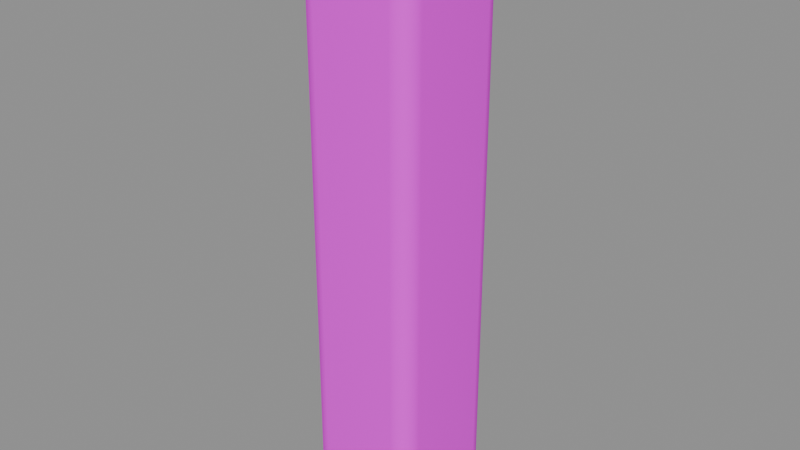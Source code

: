 # Source: wall_pier.blend  (saved by Blender 5.2.45; exported with 4.5.12 LTS)
import bpy
from mathutils import Matrix  # noqa: F401  (used for matrix-valued properties, if any)

bpy.ops.wm.read_factory_settings(use_empty=True)
scene = bpy.context.scene
scene.name = '厚白墙柱'

# ---- collections
col_sea_scene_blb_wall_pier = bpy.data.collections.new('SEA-SCENE-BLB-WALL-PIER'); scene.collection.children.link(col_sea_scene_blb_wall_pier)

# ---- images (referenced by path relative to the original .blend; pixels are not part of the script)
import os
ASSET_DIR = os.environ.get("B2B_ASSET_DIR", "")  # directory of the original .blend (textures are referenced by path, not embedded)
HERE = os.path.dirname(os.path.abspath(__file__))  # packed textures are extracted next to this script under _unpacked/

def load_image(name, relpath, width, height, colorspace="sRGB"):
    """Load a texture the original file referenced (path relative to the .blend, or extracted next to this script)."""
    p = next((c for c in (os.path.join(HERE, relpath), os.path.join(ASSET_DIR, relpath)) if relpath and os.path.exists(c)), "")
    if p:
        img = bpy.data.images.load(p, check_existing=True)
        img.name = name
    else:  # same state as the original file: an image datablock whose file is absent (Cycles renders it pink)
        img = bpy.data.images.new(name, width, height)
        img.source = "FILE"
        img.filepath = "//" + (relpath or name)
    img.colorspace_settings.name = colorspace
    return img
img_sea_cozy_8x8_512_png = load_image('sea_cozy_8x8_512.png', 'sea_cozy_8x8_512.png', 1024, 1024, 'sRGB')

# ---- materials (node trees are filled in below, after node groups)
mat_sea_matte = bpy.data.materials.new('SEA_Matte')

# ---- material node trees
mat_sea_matte.use_nodes = True; mat_sea_matte.node_tree.nodes.clear()
_N = mat_sea_matte.node_tree.nodes; _L = mat_sea_matte.node_tree.links
n0 = _N.new('ShaderNodeUVMap'); n0.name = 'UV Map'; n0.location = (0, 0)
n0.width = 160
n0.uv_map = 'PaletteUV'
n1 = _N.new('ShaderNodeTexImage'); n1.name = 'Image Texture'; n1.location = (0, 0)
n1.image = img_sea_cozy_8x8_512_png
n1.interpolation = 'Closest'
n2 = _N.new('ShaderNodeBsdfPrincipled'); n2.name = 'Principled BSDF'; n2.location = (0, 0)
n2.inputs[2].default_value = 0.62
n2.inputs[10].default_value = 0.005
n2.inputs[13].default_value = 0.25
n3 = _N.new('ShaderNodeOutputMaterial'); n3.name = 'Material Output'; n3.location = (0, 0)
n4 = _N.new('ShaderNodeHueSaturation'); n4.name = 'Hue/Saturation/Value'; n4.location = (0, 0)
n4.width = 160
n5 = _N.new('ShaderNodeSeparateXYZ'); n5.name = 'Separate XYZ'; n5.location = (0, 0)
n6 = _N.new('ShaderNodeMath'); n6.name = 'Math'; n6.location = (0, 0)
n6.operation = 'MULTIPLY'
n6.inputs[1].default_value = 8.0
n7 = _N.new('ShaderNodeMath'); n7.name = 'Math.001'; n7.location = (0, 0)
n7.operation = 'FLOOR'
n8 = _N.new('ShaderNodeMath'); n8.name = 'Math.002'; n8.location = (0, 0)
n8.operation = 'COMPARE'
n8.inputs[1].default_value = 5.0
n8.inputs[2].default_value = 0.01
n9 = _N.new('ShaderNodeMath'); n9.name = 'Math.003'; n9.location = (0, 0)
n9.operation = 'MULTIPLY'
n9.inputs[1].default_value = 8.0
n10 = _N.new('ShaderNodeMath'); n10.name = 'Math.004'; n10.location = (0, 0)
n10.operation = 'FLOOR'
n11 = _N.new('ShaderNodeMath'); n11.name = 'Math.005'; n11.location = (0, 0)
n11.operation = 'COMPARE'
n11.inputs[1].default_value = 5.0
n11.inputs[2].default_value = 0.01
n12 = _N.new('ShaderNodeMath'); n12.name = 'Math.006'; n12.location = (0, 0)
n12.operation = 'MULTIPLY'
n13 = _N.new('ShaderNodeMath'); n13.name = 'Math.007'; n13.location = (0, 0)
n13.operation = 'MULTIPLY'
n13.inputs[1].default_value = 8.0
n14 = _N.new('ShaderNodeMath'); n14.name = 'Math.008'; n14.location = (0, 0)
n14.operation = 'FLOOR'
n15 = _N.new('ShaderNodeMath'); n15.name = 'Math.009'; n15.location = (0, 0)
n15.operation = 'COMPARE'
n15.inputs[1].default_value = 4.0
n15.inputs[2].default_value = 0.01
n16 = _N.new('ShaderNodeMath'); n16.name = 'Math.010'; n16.location = (0, 0)
n16.operation = 'MULTIPLY'
n16.inputs[1].default_value = 8.0
n17 = _N.new('ShaderNodeMath'); n17.name = 'Math.011'; n17.location = (0, 0)
n17.operation = 'FLOOR'
n18 = _N.new('ShaderNodeMath'); n18.name = 'Math.012'; n18.location = (0, 0)
n18.operation = 'COMPARE'
n18.inputs[1].default_value = 1.0
n18.inputs[2].default_value = 0.01
n19 = _N.new('ShaderNodeMath'); n19.name = 'Math.013'; n19.location = (0, 0)
n19.operation = 'MULTIPLY'
n20 = _N.new('ShaderNodeMath'); n20.name = 'Math.014'; n20.location = (0, 0)
n20.operation = 'MULTIPLY_ADD'
n20.inputs[1].default_value = -0.016
n21 = _N.new('ShaderNodeMath'); n21.name = 'Math.015'; n21.location = (0, 0)
n21.operation = 'MULTIPLY_ADD'
n21.inputs[1].default_value = 0.26
n21.inputs[2].default_value = 1.0
n22 = _N.new('ShaderNodeMath'); n22.name = 'Math.016'; n22.location = (0, 0)
n22.operation = 'MULTIPLY_ADD'
n22.inputs[1].default_value = -0.24
n22.inputs[2].default_value = 1.04
_L.new(n0.outputs[0], n1.inputs[0])
_L.new(n1.outputs[0], n4.inputs[4])
_L.new(n4.outputs[0], n2.inputs[0])
_L.new(n2.outputs[0], n3.inputs[0])
_L.new(n0.outputs[0], n5.inputs[0])
_L.new(n5.outputs[0], n6.inputs[0])
_L.new(n6.outputs[0], n7.inputs[0])
_L.new(n7.outputs[0], n8.inputs[0])
_L.new(n5.outputs[1], n9.inputs[0])
_L.new(n9.outputs[0], n10.inputs[0])
_L.new(n10.outputs[0], n11.inputs[0])
_L.new(n8.outputs[0], n12.inputs[0])
_L.new(n11.outputs[0], n12.inputs[1])
_L.new(n5.outputs[0], n13.inputs[0])
_L.new(n13.outputs[0], n14.inputs[0])
_L.new(n14.outputs[0], n15.inputs[0])
_L.new(n5.outputs[1], n16.inputs[0])
_L.new(n16.outputs[0], n17.inputs[0])
_L.new(n17.outputs[0], n18.inputs[0])
_L.new(n15.outputs[0], n19.inputs[0])
_L.new(n18.outputs[0], n19.inputs[1])
_L.new(n12.outputs[0], n20.inputs[0])
_L.new(n20.outputs[0], n4.inputs[0])
_L.new(n12.outputs[0], n21.inputs[0])
_L.new(n21.outputs[0], n4.inputs[2])
_L.new(n19.outputs[0], n22.inputs[0])
_L.new(n22.outputs[0], n4.inputs[1])
n3.is_active_output = True

# ---- meshes
me_cube_017 = bpy.data.meshes.new('Cube.017')
me_cube_017.from_pydata([(-0.115, -0.125, 0.0), (-0.115, -0.18, 0.055), (-0.17, -0.125, 0.055), (-0.115, -0.1525, 0.007348), (-0.1425, -0.125, 0.007348), (-0.1413, -0.1513, 0.01449), (-0.1425, -0.1727, 0.055), (-0.115, -0.1727, 0.02754), (-0.1413, -0.1655, 0.0287), (-0.1627, -0.125, 0.02754), (-0.1627, -0.1525, 0.055), (-0.1555, -0.1513, 0.0287), (-0.115, -0.18, 1.665), (-0.115, -0.125, 1.72), (-0.17, -0.125, 1.665), (-0.115, -0.1727, 1.692), (-0.1425, -0.1727, 1.665), (-0.1413, -0.1655, 1.691), (-0.1425, -0.125, 1.713), (-0.115, -0.1525, 1.713), (-0.1413, -0.1513, 1.706), (-0.1627, -0.1525, 1.665), (-0.1627, -0.125, 1.692), (-0.1555, -0.1513, 1.691), (-0.115, 0.125, 0.0), (-0.17, 0.125, 0.055), (-0.115, 0.18, 0.055), (-0.1425, 0.125, 0.007348), (-0.115, 0.1525, 0.007348), (-0.1413, 0.1513, 0.01449), (-0.1627, 0.1525, 0.055), (-0.1627, 0.125, 0.02754), (-0.1555, 0.1513, 0.0287), (-0.115, 0.1727, 0.02754), (-0.1425, 0.1727, 0.055), (-0.1413, 0.1655, 0.0287), (-0.115, 0.125, 1.72), (-0.115, 0.18, 1.665), (-0.17, 0.125, 1.665), (-0.115, 0.1525, 1.713), (-0.1425, 0.125, 1.713), (-0.1413, 0.1513, 1.706), (-0.1425, 0.1727, 1.665), (-0.115, 0.1727, 1.692), (-0.1413, 0.1655, 1.691), (-0.1627, 0.125, 1.692), (-0.1627, 0.1525, 1.665), (-0.1555, 0.1513, 1.691), (0.115, -0.125, 0.0), (0.17, -0.125, 0.055), (0.115, -0.18, 0.055), (0.1425, -0.125, 0.007348), (0.115, -0.1525, 0.007348), (0.1413, -0.1513, 0.01449), (0.1627, -0.1525, 0.055), (0.1627, -0.125, 0.02754), (0.1555, -0.1513, 0.0287), (0.115, -0.1727, 0.02754), (0.1425, -0.1727, 0.055), (0.1413, -0.1655, 0.0287), (0.115, -0.125, 1.72), (0.115, -0.18, 1.665), (0.17, -0.125, 1.665), (0.115, -0.1525, 1.713), (0.1425, -0.125, 1.713), (0.1413, -0.1513, 1.706), (0.1425, -0.1727, 1.665), (0.115, -0.1727, 1.692), (0.1413, -0.1655, 1.691), (0.1627, -0.125, 1.692), (0.1627, -0.1525, 1.665), (0.1555, -0.1513, 1.691), (0.115, 0.125, 0.0), (0.115, 0.18, 0.055), (0.17, 0.125, 0.055), (0.115, 0.1525, 0.007348), (0.1425, 0.125, 0.007348), (0.1413, 0.1513, 0.01449), (0.1425, 0.1727, 0.055), (0.115, 0.1727, 0.02754), (0.1413, 0.1655, 0.0287), (0.1627, 0.125, 0.02754), (0.1627, 0.1525, 0.055), (0.1555, 0.1513, 0.0287), (0.115, 0.125, 1.72), (0.17, 0.125, 1.665), (0.115, 0.18, 1.665), (0.1425, 0.125, 1.713), (0.115, 0.1525, 1.713), (0.1413, 0.1513, 1.706), (0.1627, 0.1525, 1.665), (0.1627, 0.125, 1.692), (0.1555, 0.1513, 1.691), (0.115, 0.1727, 1.692), (0.1425, 0.1727, 1.665), (0.1413, 0.1655, 1.691)], [], [(0, 3, 5, 4), (3, 7, 8, 5), (1, 6, 8, 7), (6, 10, 11, 8), (2, 9, 11, 10), (9, 4, 5, 11), (5, 8, 11), (12, 15, 17, 16), (15, 19, 20, 17), (13, 18, 20, 19), (18, 22, 23, 20), (14, 21, 23, 22), (21, 16, 17, 23), (17, 20, 23), (24, 27, 29, 28), (27, 31, 32, 29), (25, 30, 32, 31), (30, 34, 35, 32), (26, 33, 35, 34), (33, 28, 29, 35), (29, 32, 35), (36, 39, 41, 40), (39, 43, 44, 41), (37, 42, 44, 43), (42, 46, 47, 44), (38, 45, 47, 46), (45, 40, 41, 47), (41, 44, 47), (48, 51, 53, 52), (51, 55, 56, 53), (49, 54, 56, 55), (54, 58, 59, 56), (50, 57, 59, 58), (57, 52, 53, 59), (53, 56, 59), (60, 63, 65, 64), (63, 67, 68, 65), (61, 66, 68, 67), (66, 70, 71, 68), (62, 69, 71, 70), (69, 64, 65, 71), (65, 68, 71), (72, 75, 77, 76), (75, 79, 80, 77), (73, 78, 80, 79), (78, 82, 83, 80), (74, 81, 83, 82), (81, 76, 77, 83), (77, 80, 83), (84, 87, 89, 88), (87, 91, 92, 89), (85, 90, 92, 91), (90, 94, 95, 92), (86, 93, 95, 94), (93, 88, 89, 95), (89, 92, 95), (24, 0, 4, 27), (27, 4, 9, 31), (31, 9, 2, 25), (1, 12, 16, 6), (6, 16, 21, 10), (10, 21, 14, 2), (13, 36, 40, 18), (18, 40, 45, 22), (22, 45, 38, 14), (37, 26, 34, 42), (42, 34, 30, 46), (46, 30, 25, 38), (72, 24, 28, 75), (75, 28, 33, 79), (79, 33, 26, 73), (36, 84, 88, 39), (39, 88, 93, 43), (43, 93, 86, 37), (85, 74, 82, 90), (90, 82, 78, 94), (94, 78, 73, 86), (48, 72, 76, 51), (51, 76, 81, 55), (55, 81, 74, 49), (84, 60, 64, 87), (87, 64, 69, 91), (91, 69, 62, 85), (61, 50, 58, 66), (66, 58, 54, 70), (70, 54, 49, 62), (0, 48, 52, 3), (3, 52, 57, 7), (7, 57, 50, 1), (60, 13, 19, 63), (63, 19, 15, 67), (67, 15, 12, 61), (24, 72, 48, 0), (2, 14, 38, 25), (50, 61, 12, 1), (84, 36, 13, 60), (26, 37, 86, 73), (74, 85, 62, 49)])
me_cube_017.polygons.foreach_set('use_smooth', [True] * 98)
_uv = me_cube_017.uv_layers.new(name='PaletteUV')
_uv.uv.foreach_set('vector', [0.5875, 0.9375, 0.5625, 0.9625, 0.5375, 0.9375, 0.5625, 0.9125, 0.5875, 0.9375, 0.5625, 0.9625, 0.5375, 0.9375, 0.5625, 0.9125, 0.5875, 0.9375, 0.5625, 0.9625, 0.5375, 0.9375, 0.5625, 0.9125, 0.5875, 0.9375, 0.5625, 0.9625, 0.5375, 0.9375, 0.5625, 0.9125, 0.5875, 0.9375, 0.5625, 0.9625, 0.5375, 0.9375, 0.5625, 0.9125, 0.5875, 0.9375, 0.5625, 0.9625, 0.5375, 0.9375, 0.5625, 0.9125, 0.5875, 0.9375, 0.55, 0.9592, 0.55, 0.9158, 0.5875, 0.9375, 0.5625, 0.9625, 0.5375, 0.9375, 0.5625, 0.9125, 0.5875, 0.9375, 0.5625, 0.9625, 0.5375, 0.9375, 0.5625, 0.9125, 0.5875, 0.9375, 0.5625, 0.9625, 0.5375, 0.9375, 0.5625, 0.9125, 0.5875, 0.9375, 0.5625, 0.9625, 0.5375, 0.9375, 0.5625, 0.9125, 0.5875, 0.9375, 0.5625, 0.9625, 0.5375, 0.9375, 0.5625, 0.9125, 0.5875, 0.9375, 0.5625, 0.9625, 0.5375, 0.9375, 0.5625, 0.9125, 0.5875, 0.9375, 0.55, 0.9592, 0.55, 0.9158, 0.5875, 0.9375, 0.5625, 0.9625, 0.5375, 0.9375, 0.5625, 0.9125, 0.5875, 0.9375, 0.5625, 0.9625, 0.5375, 0.9375, 0.5625, 0.9125, 0.5875, 0.9375, 0.5625, 0.9625, 0.5375, 0.9375, 0.5625, 0.9125, 0.5875, 0.9375, 0.5625, 0.9625, 0.5375, 0.9375, 0.5625, 0.9125, 0.5875, 0.9375, 0.5625, 0.9625, 0.5375, 0.9375, 0.5625, 0.9125, 0.5875, 0.9375, 0.5625, 0.9625, 0.5375, 0.9375, 0.5625, 0.9125, 0.5875, 0.9375, 0.55, 0.9592, 0.55, 0.9158, 0.5875, 0.9375, 0.5625, 0.9625, 0.5375, 0.9375, 0.5625, 0.9125, 0.5875, 0.9375, 0.5625, 0.9625, 0.5375, 0.9375, 0.5625, 0.9125, 0.5875, 0.9375, 0.5625, 0.9625, 0.5375, 0.9375, 0.5625, 0.9125, 0.5875, 0.9375, 0.5625, 0.9625, 0.5375, 0.9375, 0.5625, 0.9125, 0.5875, 0.9375, 0.5625, 0.9625, 0.5375, 0.9375, 0.5625, 0.9125, 0.5875, 0.9375, 0.5625, 0.9625, 0.5375, 0.9375, 0.5625, 0.9125, 0.5875, 0.9375, 0.55, 0.9592, 0.55, 0.9158, 0.5875, 0.9375, 0.5625, 0.9625, 0.5375, 0.9375, 0.5625, 0.9125, 0.5875, 0.9375, 0.5625, 0.9625, 0.5375, 0.9375, 0.5625, 0.9125, 0.5875, 0.9375, 0.5625, 0.9625, 0.5375, 0.9375, 0.5625, 0.9125, 0.5875, 0.9375, 0.5625, 0.9625, 0.5375, 0.9375, 0.5625, 0.9125, 0.5875, 0.9375, 0.5625, 0.9625, 0.5375, 0.9375, 0.5625, 0.9125, 0.5875, 0.9375, 0.5625, 0.9625, 0.5375, 0.9375, 0.5625, 0.9125, 0.5875, 0.9375, 0.55, 0.9592, 0.55, 0.9158, 0.5875, 0.9375, 0.5625, 0.9625, 0.5375, 0.9375, 0.5625, 0.9125, 0.5875, 0.9375, 0.5625, 0.9625, 0.5375, 0.9375, 0.5625, 0.9125, 0.5875, 0.9375, 0.5625, 0.9625, 0.5375, 0.9375, 0.5625, 0.9125, 0.5875, 0.9375, 0.5625, 0.9625, 0.5375, 0.9375, 0.5625, 0.9125, 0.5875, 0.9375, 0.5625, 0.9625, 0.5375, 0.9375, 0.5625, 0.9125, 0.5875, 0.9375, 0.5625, 0.9625, 0.5375, 0.9375, 0.5625, 0.9125, 0.5875, 0.9375, 0.55, 0.9592, 0.55, 0.9158, 0.5875, 0.9375, 0.5625, 0.9625, 0.5375, 0.9375, 0.5625, 0.9125, 0.5875, 0.9375, 0.5625, 0.9625, 0.5375, 0.9375, 0.5625, 0.9125, 0.5875, 0.9375, 0.5625, 0.9625, 0.5375, 0.9375, 0.5625, 0.9125, 0.5875, 0.9375, 0.5625, 0.9625, 0.5375, 0.9375, 0.5625, 0.9125, 0.5875, 0.9375, 0.5625, 0.9625, 0.5375, 0.9375, 0.5625, 0.9125, 0.5875, 0.9375, 0.5625, 0.9625, 0.5375, 0.9375, 0.5625, 0.9125, 0.5875, 0.9375, 0.55, 0.9592, 0.55, 0.9158, 0.5875, 0.9375, 0.5625, 0.9625, 0.5375, 0.9375, 0.5625, 0.9125, 0.5875, 0.9375, 0.5625, 0.9625, 0.5375, 0.9375, 0.5625, 0.9125, 0.5875, 0.9375, 0.5625, 0.9625, 0.5375, 0.9375, 0.5625, 0.9125, 0.5875, 0.9375, 0.5625, 0.9625, 0.5375, 0.9375, 0.5625, 0.9125, 0.5875, 0.9375, 0.5625, 0.9625, 0.5375, 0.9375, 0.5625, 0.9125, 0.5875, 0.9375, 0.5625, 0.9625, 0.5375, 0.9375, 0.5625, 0.9125, 0.5875, 0.9375, 0.55, 0.9592, 0.55, 0.9158, 0.5875, 0.9375, 0.5625, 0.9625, 0.5375, 0.9375, 0.5625, 0.9125, 0.5875, 0.9375, 0.5625, 0.9625, 0.5375, 0.9375, 0.5625, 0.9125, 0.5875, 0.9375, 0.5625, 0.9625, 0.5375, 0.9375, 0.5625, 0.9125, 0.5875, 0.9375, 0.5625, 0.9625, 0.5375, 0.9375, 0.5625, 0.9125, 0.5875, 0.9375, 0.5625, 0.9625, 0.5375, 0.9375, 0.5625, 0.9125, 0.5875, 0.9375, 0.5625, 0.9625, 0.5375, 0.9375, 0.5625, 0.9125, 0.5875, 0.9375, 0.5625, 0.9625, 0.5375, 0.9375, 0.5625, 0.9125, 0.5875, 0.9375, 0.5625, 0.9625, 0.5375, 0.9375, 0.5625, 0.9125, 0.5875, 0.9375, 0.5625, 0.9625, 0.5375, 0.9375, 0.5625, 0.9125, 0.5875, 0.9375, 0.5625, 0.9625, 0.5375, 0.9375, 0.5625, 0.9125, 0.5875, 0.9375, 0.5625, 0.9625, 0.5375, 0.9375, 0.5625, 0.9125, 0.5875, 0.9375, 0.5625, 0.9625, 0.5375, 0.9375, 0.5625, 0.9125, 0.5875, 0.9375, 0.5625, 0.9625, 0.5375, 0.9375, 0.5625, 0.9125, 0.5875, 0.9375, 0.5625, 0.9625, 0.5375, 0.9375, 0.5625, 0.9125, 0.5875, 0.9375, 0.5625, 0.9625, 0.5375, 0.9375, 0.5625, 0.9125, 0.5875, 0.9375, 0.5625, 0.9625, 0.5375, 0.9375, 0.5625, 0.9125, 0.5875, 0.9375, 0.5625, 0.9625, 0.5375, 0.9375, 0.5625, 0.9125, 0.5875, 0.9375, 0.5625, 0.9625, 0.5375, 0.9375, 0.5625, 0.9125, 0.5875, 0.9375, 0.5625, 0.9625, 0.5375, 0.9375, 0.5625, 0.9125, 0.5875, 0.9375, 0.5625, 0.9625, 0.5375, 0.9375, 0.5625, 0.9125, 0.5875, 0.9375, 0.5625, 0.9625, 0.5375, 0.9375, 0.5625, 0.9125, 0.5875, 0.9375, 0.5625, 0.9625, 0.5375, 0.9375, 0.5625, 0.9125, 0.5875, 0.9375, 0.5625, 0.9625, 0.5375, 0.9375, 0.5625, 0.9125, 0.5875, 0.9375, 0.5625, 0.9625, 0.5375, 0.9375, 0.5625, 0.9125, 0.5875, 0.9375, 0.5625, 0.9625, 0.5375, 0.9375, 0.5625, 0.9125, 0.5875, 0.9375, 0.5625, 0.9625, 0.5375, 0.9375, 0.5625, 0.9125, 0.5875, 0.9375, 0.5625, 0.9625, 0.5375, 0.9375, 0.5625, 0.9125, 0.5875, 0.9375, 0.5625, 0.9625, 0.5375, 0.9375, 0.5625, 0.9125, 0.5875, 0.9375, 0.5625, 0.9625, 0.5375, 0.9375, 0.5625, 0.9125, 0.5875, 0.9375, 0.5625, 0.9625, 0.5375, 0.9375, 0.5625, 0.9125, 0.5875, 0.9375, 0.5625, 0.9625, 0.5375, 0.9375, 0.5625, 0.9125, 0.5875, 0.9375, 0.5625, 0.9625, 0.5375, 0.9375, 0.5625, 0.9125, 0.5875, 0.9375, 0.5625, 0.9625, 0.5375, 0.9375, 0.5625, 0.9125, 0.5875, 0.9375, 0.5625, 0.9625, 0.5375, 0.9375, 0.5625, 0.9125, 0.5875, 0.9375, 0.5625, 0.9625, 0.5375, 0.9375, 0.5625, 0.9125, 0.5875, 0.9375, 0.5625, 0.9625, 0.5375, 0.9375, 0.5625, 0.9125, 0.5875, 0.9375, 0.5625, 0.9625, 0.5375, 0.9375, 0.5625, 0.9125, 0.5875, 0.9375, 0.5625, 0.9625, 0.5375, 0.9375, 0.5625, 0.9125, 0.5875, 0.9375, 0.5625, 0.9625, 0.5375, 0.9375, 0.5625, 0.9125, 0.5875, 0.9375, 0.5625, 0.9625, 0.5375, 0.9375, 0.5625, 0.9125, 0.5875, 0.9375, 0.5625, 0.9625, 0.5375, 0.9375, 0.5625, 0.9125, 0.5875, 0.9375, 0.5625, 0.9625, 0.5375, 0.9375, 0.5625, 0.9125])
me_cube_017.materials.append(mat_sea_matte)
me_cube_017.update()
me_cube_017.normals_split_custom_set([tuple(v) for v in zip(*[iter([-0.03397, -0.03154, -0.9989, -0.02443, -0.4987, -0.8664, -0.4179, -0.4179, -0.8067, -0.4988, -0.02266, -0.8664, -0.02443, -0.4987, -0.8664, -0.02443, -0.8664, -0.4987, -0.4179, -0.8067, -0.4178, -0.4179, -0.4179, -0.8067, -0.03458, -0.9994, -0.006765, -0.5, -0.866, -0.004775, -0.4179, -0.8067, -0.4178, -0.02443, -0.8664, -0.4987, -0.5, -0.866, -0.004775, -0.866, -0.5, -0.004775, -0.8067, -0.4178, -0.4179, -0.4179, -0.8067, -0.4178, -0.9995, -0.03217, -0.006819, -0.8664, -0.02266, -0.4988, -0.8067, -0.4178, -0.4179, -0.866, -0.5, -0.004775, -0.8664, -0.02266, -0.4988, -0.4988, -0.02266, -0.8664, -0.4179, -0.4179, -0.8067, -0.8067, -0.4178, -0.4179, -0.4179, -0.4179, -0.8067, -0.4179, -0.8067, -0.4178, -0.8067, -0.4178, -0.4179, -0.03457, -0.9994, 0.006774, -0.02443, -0.8664, 0.4987, -0.4179, -0.8067, 0.4178, -0.5, -0.866, 0.004775, -0.02443, -0.8664, 0.4987, -0.02443, -0.4987, 0.8664, -0.4179, -0.4179, 0.8067, -0.4179, -0.8067, 0.4178, -0.03398, -0.03153, 0.9989, -0.4988, -0.02266, 0.8664, -0.4179, -0.4179, 0.8067, -0.02443, -0.4987, 0.8664, -0.4988, -0.02266, 0.8664, -0.8664, -0.02266, 0.4988, -0.8067, -0.4179, 0.4178, -0.4179, -0.4179, 0.8067, -0.9995, -0.03218, 0.00681, -0.866, -0.5, 0.004775, -0.8067, -0.4179, 0.4178, -0.8664, -0.02266, 0.4988, -0.866, -0.5, 0.004775, -0.5, -0.866, 0.004775, -0.4179, -0.8067, 0.4178, -0.8067, -0.4179, 0.4178, -0.4179, -0.8067, 0.4178, -0.4179, -0.4179, 0.8067, -0.8067, -0.4179, 0.4178, -0.03398, 0.03153, -0.9989, -0.4988, 0.02266, -0.8664, -0.4179, 0.4179, -0.8067, -0.02443, 0.4987, -0.8664, -0.4988, 0.02266, -0.8664, -0.8664, 0.02266, -0.4988, -0.8067, 0.4179, -0.4178, -0.4179, 0.4179, -0.8067, -0.9995, 0.03218, -0.00681, -0.866, 0.5, -0.004775, -0.8067, 0.4179, -0.4178, -0.8664, 0.02266, -0.4988, -0.866, 0.5, -0.004775, -0.5, 0.866, -0.004775, -0.4178, 0.8067, -0.4179, -0.8067, 0.4179, -0.4178, -0.03457, 0.9994, -0.006774, -0.02443, 0.8664, -0.4987, -0.4178, 0.8067, -0.4179, -0.5, 0.866, -0.004775, -0.02443, 0.8664, -0.4987, -0.02443, 0.4987, -0.8664, -0.4179, 0.4179, -0.8067, -0.4178, 0.8067, -0.4179, -0.4179, 0.4179, -0.8067, -0.8067, 0.4179, -0.4178, -0.4178, 0.8067, -0.4179, -0.03397, 0.03154, 0.9989, -0.02443, 0.4987, 0.8664, -0.4179, 0.4179, 0.8067, -0.4988, 0.02266, 0.8664, -0.02443, 0.4987, 0.8664, -0.02443, 0.8664, 0.4987, -0.4179, 0.8067, 0.4178, -0.4179, 0.4179, 0.8067, -0.03458, 0.9994, 0.006765, -0.5, 0.866, 0.004775, -0.4179, 0.8067, 0.4178, -0.02443, 0.8664, 0.4987, -0.5, 0.866, 0.004775, -0.866, 0.5, 0.004775, -0.8067, 0.4178, 0.4179, -0.4179, 0.8067, 0.4178, -0.9995, 0.03217, 0.006819, -0.8664, 0.02266, 0.4988, -0.8067, 0.4178, 0.4179, -0.866, 0.5, 0.004775, -0.8664, 0.02266, 0.4988, -0.4988, 0.02266, 0.8664, -0.4179, 0.4179, 0.8067, -0.8067, 0.4178, 0.4179, -0.4179, 0.4179, 0.8067, -0.4179, 0.8067, 0.4178, -0.8067, 0.4178, 0.4179, 0.03398, -0.03153, -0.9989, 0.4988, -0.02266, -0.8664, 0.4179, -0.4179, -0.8067, 0.02443, -0.4987, -0.8664, 0.4988, -0.02266, -0.8664, 0.8664, -0.02266, -0.4988, 0.8067, -0.4179, -0.4178, 0.4179, -0.4179, -0.8067, 0.9995, -0.03218, -0.00681, 0.866, -0.5, -0.004775, 0.8067, -0.4179, -0.4178, 0.8664, -0.02266, -0.4988, 0.866, -0.5, -0.004775, 0.5, -0.866, -0.004775, 0.4178, -0.8067, -0.4179, 0.8067, -0.4179, -0.4178, 0.03457, -0.9994, -0.006774, 0.02443, -0.8664, -0.4987, 0.4178, -0.8067, -0.4179, 0.5, -0.866, -0.004775, 0.02443, -0.8664, -0.4987, 0.02443, -0.4987, -0.8664, 0.4179, -0.4179, -0.8067, 0.4178, -0.8067, -0.4179, 0.4179, -0.4179, -0.8067, 0.8067, -0.4179, -0.4178, 0.4178, -0.8067, -0.4179, 0.03397, -0.03154, 0.9989, 0.02443, -0.4987, 0.8664, 0.4179, -0.4179, 0.8067, 0.4988, -0.02266, 0.8664, 0.02443, -0.4987, 0.8664, 0.02443, -0.8664, 0.4987, 0.4179, -0.8067, 0.4178, 0.4179, -0.4179, 0.8067, 0.03458, -0.9994, 0.006765, 0.5, -0.866, 0.004775, 0.4179, -0.8067, 0.4178, 0.02443, -0.8664, 0.4987, 0.5, -0.866, 0.004775, 0.866, -0.5, 0.004775, 0.8067, -0.4178, 0.4179, 0.4179, -0.8067, 0.4178, 0.9995, -0.03217, 0.006819, 0.8664, -0.02266, 0.4988, 0.8067, -0.4178, 0.4179, 0.866, -0.5, 0.004775, 0.8664, -0.02266, 0.4988, 0.4988, -0.02266, 0.8664, 0.4179, -0.4179, 0.8067, 0.8067, -0.4178, 0.4179, 0.4179, -0.4179, 0.8067, 0.4179, -0.8067, 0.4178, 0.8067, -0.4178, 0.4179, 0.03397, 0.03154, -0.9989, 0.02443, 0.4987, -0.8664, 0.4179, 0.4179, -0.8067, 0.4988, 0.02266, -0.8664, 0.02443, 0.4987, -0.8664, 0.02443, 0.8664, -0.4987, 0.4179, 0.8067, -0.4178, 0.4179, 0.4179, -0.8067, 0.03458, 0.9994, -0.006765, 0.5, 0.866, -0.004775, 0.4179, 0.8067, -0.4178, 0.02443, 0.8664, -0.4987, 0.5, 0.866, -0.004775, 0.866, 0.5, -0.004775, 0.8067, 0.4178, -0.4179, 0.4179, 0.8067, -0.4178, 0.9995, 0.03217, -0.006819, 0.8664, 0.02266, -0.4988, 0.8067, 0.4178, -0.4179, 0.866, 0.5, -0.004775, 0.8664, 0.02266, -0.4988, 0.4988, 0.02266, -0.8664, 0.4179, 0.4179, -0.8067, 0.8067, 0.4178, -0.4179, 0.4179, 0.4179, -0.8067, 0.4179, 0.8067, -0.4178, 0.8067, 0.4178, -0.4179, 0.03398, 0.03153, 0.9989, 0.4988, 0.02266, 0.8664, 0.4178, 0.4179, 0.8067, 0.02443, 0.4987, 0.8664, 0.4988, 0.02266, 0.8664, 0.8664, 0.02266, 0.4988, 0.8067, 0.4179, 0.4178, 0.4178, 0.4179, 0.8067, 0.9995, 0.03218, 0.00681, 0.866, 0.5, 0.004775, 0.8067, 0.4179, 0.4178, 0.8664, 0.02266, 0.4988, 0.866, 0.5, 0.004775, 0.5, 0.866, 0.004775, 0.4178, 0.8067, 0.4179, 0.8067, 0.4179, 0.4178, 0.03457, 0.9994, 0.006774, 0.02443, 0.8664, 0.4987, 0.4178, 0.8067, 0.4179, 0.5, 0.866, 0.004775, 0.02443, 0.8664, 0.4987, 0.02443, 0.4987, 0.8664, 0.4178, 0.4179, 0.8067, 0.4178, 0.8067, 0.4179, 0.4178, 0.4179, 0.8067, 0.8067, 0.4179, 0.4178, 0.4178, 0.8067, 0.4179, -0.03398, 0.03153, -0.9989, -0.03397, -0.03154, -0.9989, -0.4988, -0.02266, -0.8664, -0.4988, 0.02266, -0.8664, -0.4988, 0.02266, -0.8664, -0.4988, -0.02266, -0.8664, -0.8664, -0.02266, -0.4988, -0.8664, 0.02266, -0.4988, -0.8664, 0.02266, -0.4988, -0.8664, -0.02266, -0.4988, -0.9995, -0.03217, -0.006819, -0.9995, 0.03218, -0.00681, -0.03458, -0.9994, -0.006765, -0.03457, -0.9994, 0.006774, -0.5, -0.866, 0.004775, -0.5, -0.866, -0.004775, -0.5, -0.866, -0.004775, -0.5, -0.866, 0.004775, -0.866, -0.5, 0.004775, -0.866, -0.5, -0.004775, -0.866, -0.5, -0.004775, -0.866, -0.5, 0.004775, -0.9995, -0.03218, 0.00681, -0.9995, -0.03217, -0.006819, -0.03398, -0.03153, 0.9989, -0.03397, 0.03154, 0.9989, -0.4988, 0.02266, 0.8664, -0.4988, -0.02266, 0.8664, -0.4988, -0.02266, 0.8664, -0.4988, 0.02266, 0.8664, -0.8664, 0.02266, 0.4988, -0.8664, -0.02266, 0.4988, -0.8664, -0.02266, 0.4988, -0.8664, 0.02266, 0.4988, -0.9995, 0.03217, 0.006819, -0.9995, -0.03218, 0.00681, -0.03458, 0.9994, 0.006765, -0.03457, 0.9994, -0.006774, -0.5, 0.866, -0.004775, -0.5, 0.866, 0.004775, -0.5, 0.866, 0.004775, -0.5, 0.866, -0.004775, -0.866, 0.5, -0.004775, -0.866, 0.5, 0.004775, -0.866, 0.5, 0.004775, -0.866, 0.5, -0.004775, -0.9995, 0.03218, -0.00681, -0.9995, 0.03217, 0.006819, 0.03397, 0.03154, -0.9989, -0.03398, 0.03153, -0.9989, -0.02443, 0.4987, -0.8664, 0.02443, 0.4987, -0.8664, 0.02443, 0.4987, -0.8664, -0.02443, 0.4987, -0.8664, -0.02443, 0.8664, -0.4987, 0.02443, 0.8664, -0.4987, 0.02443, 0.8664, -0.4987, -0.02443, 0.8664, -0.4987, -0.03457, 0.9994, -0.006774, 0.03458, 0.9994, -0.006765, -0.03397, 0.03154, 0.9989, 0.03398, 0.03153, 0.9989, 0.02443, 0.4987, 0.8664, -0.02443, 0.4987, 0.8664, -0.02443, 0.4987, 0.8664, 0.02443, 0.4987, 0.8664, 0.02443, 0.8664, 0.4987, -0.02443, 0.8664, 0.4987, -0.02443, 0.8664, 0.4987, 0.02443, 0.8664, 0.4987, 0.03457, 0.9994, 0.006774, -0.03458, 0.9994, 0.006765, 0.9995, 0.03218, 0.00681, 0.9995, 0.03217, -0.006819, 0.866, 0.5, -0.004775, 0.866, 0.5, 0.004775, 0.866, 0.5, 0.004775, 0.866, 0.5, -0.004775, 0.5, 0.866, -0.004775, 0.5, 0.866, 0.004775, 0.5, 0.866, 0.004775, 0.5, 0.866, -0.004775, 0.03458, 0.9994, -0.006765, 0.03457, 0.9994, 0.006774, 0.03398, -0.03153, -0.9989, 0.03397, 0.03154, -0.9989, 0.4988, 0.02266, -0.8664, 0.4988, -0.02266, -0.8664, 0.4988, -0.02266, -0.8664, 0.4988, 0.02266, -0.8664, 0.8664, 0.02266, -0.4988, 0.8664, -0.02266, -0.4988, 0.8664, -0.02266, -0.4988, 0.8664, 0.02266, -0.4988, 0.9995, 0.03217, -0.006819, 0.9995, -0.03218, -0.00681, 0.03398, 0.03153, 0.9989, 0.03397, -0.03154, 0.9989, 0.4988, -0.02266, 0.8664, 0.4988, 0.02266, 0.8664, 0.4988, 0.02266, 0.8664, 0.4988, -0.02266, 0.8664, 0.8664, -0.02266, 0.4988, 0.8664, 0.02266, 0.4988, 0.8664, 0.02266, 0.4988, 0.8664, -0.02266, 0.4988, 0.9995, -0.03217, 0.006819, 0.9995, 0.03218, 0.00681, 0.03458, -0.9994, 0.006765, 0.03457, -0.9994, -0.006774, 0.5, -0.866, -0.004775, 0.5, -0.866, 0.004775, 0.5, -0.866, 0.004775, 0.5, -0.866, -0.004775, 0.866, -0.5, -0.004775, 0.866, -0.5, 0.004775, 0.866, -0.5, 0.004775, 0.866, -0.5, -0.004775, 0.9995, -0.03218, -0.00681, 0.9995, -0.03217, 0.006819, -0.03397, -0.03154, -0.9989, 0.03398, -0.03153, -0.9989, 0.02443, -0.4987, -0.8664, -0.02443, -0.4987, -0.8664, -0.02443, -0.4987, -0.8664, 0.02443, -0.4987, -0.8664, 0.02443, -0.8664, -0.4987, -0.02443, -0.8664, -0.4987, -0.02443, -0.8664, -0.4987, 0.02443, -0.8664, -0.4987, 0.03457, -0.9994, -0.006774, -0.03458, -0.9994, -0.006765, 0.03397, -0.03154, 0.9989, -0.03398, -0.03153, 0.9989, -0.02443, -0.4987, 0.8664, 0.02443, -0.4987, 0.8664, 0.02443, -0.4987, 0.8664, -0.02443, -0.4987, 0.8664, -0.02443, -0.8664, 0.4987, 0.02443, -0.8664, 0.4987, 0.02443, -0.8664, 0.4987, -0.02443, -0.8664, 0.4987, -0.03457, -0.9994, 0.006774, 0.03458, -0.9994, 0.006765, -0.03398, 0.03153, -0.9989, 0.03397, 0.03154, -0.9989, 0.03398, -0.03153, -0.9989, -0.03397, -0.03154, -0.9989, -0.9995, -0.03217, -0.006819, -0.9995, -0.03218, 0.00681, -0.9995, 0.03217, 0.006819, -0.9995, 0.03218, -0.00681, 0.03457, -0.9994, -0.006774, 0.03458, -0.9994, 0.006765, -0.03457, -0.9994, 0.006774, -0.03458, -0.9994, -0.006765, 0.03398, 0.03153, 0.9989, -0.03397, 0.03154, 0.9989, -0.03398, -0.03153, 0.9989, 0.03397, -0.03154, 0.9989, -0.03457, 0.9994, -0.006774, -0.03458, 0.9994, 0.006765, 0.03457, 0.9994, 0.006774, 0.03458, 0.9994, -0.006765, 0.9995, 0.03217, -0.006819, 0.9995, 0.03218, 0.00681, 0.9995, -0.03217, 0.006819, 0.9995, -0.03218, -0.00681])] * 3)])

# ---- objects
ob_wall_pier_mesh = bpy.data.objects.new('wall_pier_mesh', me_cube_017)
ob_root_wall_pier = bpy.data.objects.new('ROOT_wall_pier', None)

# ---- transforms, parenting, visibility, modifiers, constraints
ob_wall_pier_mesh.parent = ob_root_wall_pier
ob_wall_pier_mesh.location = (0.0, 0.0, 0.0)
ob_root_wall_pier.location = (0.0, 0.0, 0.0)

# ---- collection membership
col_sea_scene_blb_wall_pier.objects.link(ob_wall_pier_mesh)
col_sea_scene_blb_wall_pier.objects.link(ob_root_wall_pier)

# ---- scene / render settings (as saved in the file)
scene.frame_start = 1; scene.frame_end = 250; scene.frame_set(1)
scene.render.engine = 'BLENDER_EEVEE_NEXT'
scene.render.bake_bias = 0.0
scene.render.bake_samples = 0
scene.render.compositor_device = 'GPU'
scene.eevee.use_volume_custom_range = False
scene.eevee.fast_gi_thickness_near = 0.1
scene.eevee.fast_gi_thickness_far = 0.0
scene.eevee.ray_tracing_options.screen_trace_thickness = 0.1
bpy.context.view_layer.update()

# ---- added for rendering (the .blend has no active camera and no usable light): camera, sun + grey world if the file has none
cam_auto = bpy.data.cameras.new('AutoCamera')
cam_auto.lens = 50.0
cam_auto.sensor_width = 36.0
cam_auto.clip_end = 1000.0
ob_auto_camera = bpy.data.objects.new('AutoCamera', cam_auto)
scene.collection.objects.link(ob_auto_camera)
ob_auto_camera.location = (1.65602, -1.98723, 2.18482)
ob_auto_camera.rotation_euler = (1.09748, -7.21219e-08, 0.694738)
scene.camera = ob_auto_camera
light_auto_sun = bpy.data.lights.new('AutoSun', 'SUN')
light_auto_sun.energy = 3.0
light_auto_sun.angle = 0.0523599
ob_auto_sun = bpy.data.objects.new('AutoSun', light_auto_sun)
scene.collection.objects.link(ob_auto_sun)
ob_auto_sun.rotation_euler = (0.872665, 0.174533, 0.523599)
if scene.world is None:
    world_auto = bpy.data.worlds.new('AutoWorld')
    world_auto.color = (0.3, 0.3, 0.3)
    scene.world = world_auto
bpy.context.view_layer.update()
